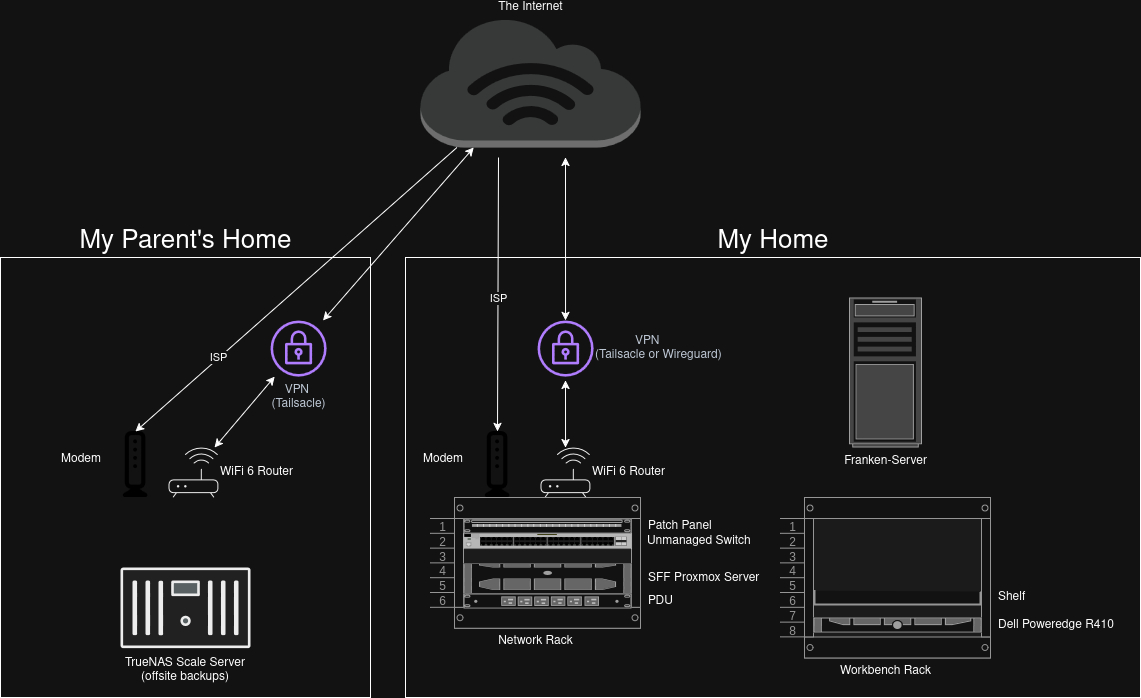

The diagram above was exported from draw.io. Its source (the exported page's mxGraphModel, read from the mxfile embedded in the PNG):
<mxGraphModel dx="1554" dy="856" grid="1" gridSize="10" guides="1" tooltips="1" connect="1" arrows="1" fold="1" page="1" pageScale="1" pageWidth="850" pageHeight="1100" math="0" shadow="0">
  <root>
    <mxCell id="0" />
    <mxCell id="1" parent="0" />
    <mxCell id="gQf-9UuVPu2xHue_2ZPU-5" parent="1" style="rounded=0;whiteSpace=wrap;html=1;movable=0;resizable=0;rotatable=0;deletable=0;editable=0;locked=1;connectable=0;" value="" vertex="1">
      <mxGeometry height="440" width="370" x="290" y="330" as="geometry" />
    </mxCell>
    <mxCell id="gQf-9UuVPu2xHue_2ZPU-3" parent="1" style="rounded=0;whiteSpace=wrap;html=1;movable=0;resizable=0;rotatable=0;deletable=0;editable=0;locked=1;connectable=0;" value="" vertex="1">
      <mxGeometry height="440" width="735" x="695" y="330" as="geometry" />
    </mxCell>
    <mxCell id="hBS7Yf5X2i_-qb7u8Hs_-3" parent="1" style="strokeColor=#666666;html=1;verticalLabelPosition=bottom;labelBackgroundColor=#ffffff;verticalAlign=top;outlineConnect=0;shadow=0;dashed=0;shape=mxgraph.rackGeneral.rackCabinet3;fillColor2=#f4f4f4;container=1;collapsible=0;childLayout=rack;allowGaps=1;marginLeft=33;marginRight=9;marginTop=21;marginBottom=22;textColor=#666666;numDisp=ascend;" value="Workbench Rack" vertex="1">
      <mxGeometry height="160" width="210" x="1070" y="570" as="geometry" />
    </mxCell>
    <mxCell id="5qFlRf8k5lwBVGHIY7MH-38" parent="hBS7Yf5X2i_-qb7u8Hs_-3" style="strokeColor=#666666;html=1;labelPosition=right;align=left;spacingLeft=15;shadow=0;dashed=0;outlineConnect=0;shape=mxgraph.rackGeneral.shelf;container=1;collapsible=0" value="&lt;div&gt;Shelf&lt;/div&gt;" vertex="1">
      <mxGeometry height="15" width="168" x="33" y="92.99000000000001" as="geometry" />
    </mxCell>
    <mxCell id="5qFlRf8k5lwBVGHIY7MH-15" parent="hBS7Yf5X2i_-qb7u8Hs_-3" style="strokeColor=#666666;html=1;labelPosition=right;align=left;spacingLeft=15;shadow=0;dashed=0;outlineConnect=0;shape=mxgraph.rack.dell.dell_poweredge_1u;" value="&lt;div&gt;Dell Poweredge R410&lt;/div&gt;" vertex="1">
      <mxGeometry height="15" width="168" x="33" y="120" as="geometry" />
    </mxCell>
    <mxCell id="hBS7Yf5X2i_-qb7u8Hs_-12" parent="1" style="sketch=0;verticalLabelPosition=middle;sketch=0;aspect=fixed;html=1;verticalAlign=middle;strokeColor=none;fillColor=#000000;align=left;outlineConnect=0;pointerEvents=1;shape=mxgraph.citrix2.wifi_router;labelPosition=right;" value="WiFi 6 Router" vertex="1">
      <mxGeometry height="50" width="49.9" x="830.1" y="520" as="geometry" />
    </mxCell>
    <mxCell id="r6WGSz4o8m4e0f_LJwZ4-2" parent="1" style="outlineConnect=0;dashed=0;verticalLabelPosition=top;verticalAlign=bottom;align=center;html=1;shape=mxgraph.aws3.internet_3;fillColor=#D2D3D3;gradientColor=none;labelPosition=center;" value="The Internet" vertex="1">
      <mxGeometry height="130" width="220" x="710" y="90" as="geometry" />
    </mxCell>
    <mxCell id="r6WGSz4o8m4e0f_LJwZ4-6" parent="1" style="shape=image;html=1;verticalAlign=middle;verticalLabelPosition=middle;labelBackgroundColor=#ffffff;imageAspect=0;aspect=fixed;image=https://icons.diagrams.net/icon-cache1/Bootstrap_Vol_3-2297/modem-1046.svg;labelPosition=left;align=right;spacingBottom=11;spacingLeft=-6;" value="Modem" vertex="1">
      <mxGeometry height="66" width="66" x="754" y="504" as="geometry" />
    </mxCell>
    <mxCell id="r6WGSz4o8m4e0f_LJwZ4-27" edge="1" parent="1" style="endArrow=classic;html=1;rounded=0;entryX=0.5;entryY=0;entryDx=0;entryDy=0;" target="r6WGSz4o8m4e0f_LJwZ4-6" value="">
      <mxGeometry height="50" relative="1" width="50" as="geometry">
        <mxPoint x="788" y="230" as="sourcePoint" />
        <mxPoint x="920" y="410" as="targetPoint" />
      </mxGeometry>
    </mxCell>
    <mxCell id="r6WGSz4o8m4e0f_LJwZ4-28" connectable="0" parent="r6WGSz4o8m4e0f_LJwZ4-27" style="edgeLabel;html=1;align=center;verticalAlign=middle;resizable=0;points=[];" value="ISP" vertex="1">
      <mxGeometry relative="1" x="0.0274" as="geometry">
        <mxPoint as="offset" />
      </mxGeometry>
    </mxCell>
    <mxCell id="5qFlRf8k5lwBVGHIY7MH-1" parent="1" style="strokeColor=#666666;html=1;verticalLabelPosition=bottom;labelBackgroundColor=#ffffff;verticalAlign=top;outlineConnect=0;shadow=0;dashed=0;shape=mxgraph.rackGeneral.rackCabinet3;fillColor2=#f4f4f4;container=1;collapsible=0;childLayout=rack;allowGaps=1;marginLeft=33;marginRight=9;marginTop=21;marginBottom=22;textColor=#666666;numDisp=ascend;" value="Network Rack" vertex="1">
      <mxGeometry height="130" width="210" x="720" y="570" as="geometry" />
    </mxCell>
    <mxCell id="5qFlRf8k5lwBVGHIY7MH-4" parent="5qFlRf8k5lwBVGHIY7MH-1" style="strokeColor=#666666;html=1;labelPosition=right;align=left;spacingLeft=15;shadow=0;dashed=0;outlineConnect=0;shape=mxgraph.rack.general.cat5e_rack_mount_patch_panel_24_ports;" value="&lt;div&gt;Patch Panel&lt;/div&gt;" vertex="1">
      <mxGeometry height="15" width="168" x="33" y="21" as="geometry" />
    </mxCell>
    <mxCell id="5qFlRf8k5lwBVGHIY7MH-2" parent="5qFlRf8k5lwBVGHIY7MH-1" style="html=1;verticalLabelPosition=middle;verticalAlign=middle;outlineConnect=0;shadow=0;dashed=0;shape=mxgraph.rack.hpe_aruba.switches.j9772a_2530_48g_poeplus_switch;labelPosition=right;align=left;fontSize=12;spacingLeft=14;" value="Unmanaged Switch" vertex="1">
      <mxGeometry height="15" width="168" x="33" y="36" as="geometry" />
    </mxCell>
    <mxCell id="hBS7Yf5X2i_-qb7u8Hs_-4" parent="5qFlRf8k5lwBVGHIY7MH-1" style="strokeColor=#666666;html=1;labelPosition=right;align=left;spacingLeft=15;shadow=0;dashed=0;outlineConnect=0;shape=mxgraph.rack.dell.dell_poweredge_4u;" value="SFF Proxmox Server" vertex="1">
      <mxGeometry height="30" width="168" x="33" y="66" as="geometry" />
    </mxCell>
    <mxCell id="5qFlRf8k5lwBVGHIY7MH-14" parent="5qFlRf8k5lwBVGHIY7MH-1" style="strokeColor=#666666;html=1;labelPosition=right;align=left;spacingLeft=15;shadow=0;dashed=0;outlineConnect=0;shape=mxgraph.rack.dell.power_strip;" value="&lt;div&gt;PDU&lt;/div&gt;" vertex="1">
      <mxGeometry height="15" width="168" x="33" y="96" as="geometry" />
    </mxCell>
    <mxCell id="5qFlRf8k5lwBVGHIY7MH-11" parent="1" style="strokeColor=#666666;html=1;verticalLabelPosition=bottom;labelBackgroundColor=#ffffff;verticalAlign=top;outlineConnect=0;shadow=0;dashed=0;shape=mxgraph.rack.general.server_1;" value="Franken-Server" vertex="1">
      <mxGeometry height="150" width="73" x="1138.5" y="370" as="geometry" />
    </mxCell>
    <mxCell id="5qFlRf8k5lwBVGHIY7MH-13" parent="1" style="sketch=0;outlineConnect=0;fontColor=#232F3E;gradientColor=none;fillColor=#8C4FFF;strokeColor=none;dashed=0;verticalLabelPosition=middle;verticalAlign=middle;align=left;html=1;fontSize=12;fontStyle=0;aspect=fixed;pointerEvents=1;shape=mxgraph.aws4.vpn_gateway;labelPosition=right;" value="&lt;div&gt;&amp;nbsp; &amp;nbsp; &amp;nbsp; &amp;nbsp; &amp;nbsp; &amp;nbsp; VPN&amp;nbsp;&lt;/div&gt;&lt;div&gt;(Tailsacle or Wireguard)&lt;/div&gt;" vertex="1">
      <mxGeometry height="56.05" width="56.05" x="827.02" y="392.99" as="geometry" />
    </mxCell>
    <mxCell id="5qFlRf8k5lwBVGHIY7MH-16" edge="1" parent="1" source="5qFlRf8k5lwBVGHIY7MH-13" style="endArrow=classic;startArrow=classic;html=1;rounded=0;" value="">
      <mxGeometry height="50" relative="1" width="50" as="geometry">
        <mxPoint x="860" y="330" as="sourcePoint" />
        <mxPoint x="855" y="230" as="targetPoint" />
      </mxGeometry>
    </mxCell>
    <mxCell id="5qFlRf8k5lwBVGHIY7MH-17" edge="1" parent="1" source="hBS7Yf5X2i_-qb7u8Hs_-12" style="endArrow=classic;startArrow=classic;html=1;rounded=0;" value="">
      <mxGeometry height="50" relative="1" width="50" as="geometry">
        <mxPoint x="883.0699999999999" y="504" as="sourcePoint" />
        <mxPoint x="855" y="452.99" as="targetPoint" />
      </mxGeometry>
    </mxCell>
    <mxCell id="gQf-9UuVPu2xHue_2ZPU-1" parent="1" style="fillColorStyles=neutralFill;neutralFill=#9DA6A8;shape=mxgraph.networks2.icon;aspect=fixed;fillColor=#EDEDED;strokeColor=#000000;gradientColor=#5B6163;network2IconShadow=1;network2bgFillColor=none;labelPosition=center;verticalLabelPosition=bottom;align=center;verticalAlign=top;network2Icon=mxgraph.networks2.nas_filer;network2IconW=1;network2IconH=0.62;" value="TrueNAS Scale Server&#10;(offsite backups)" vertex="1">
      <mxGeometry height="80.6" width="130" x="410" y="639.9999999999999" as="geometry" />
    </mxCell>
    <mxCell id="gQf-9UuVPu2xHue_2ZPU-4" parent="1" style="text;html=1;whiteSpace=wrap;strokeColor=none;fillColor=none;align=center;verticalAlign=middle;rounded=0;" value="&lt;div&gt;&lt;font style=&quot;font-size: 26px;&quot;&gt;My Home&lt;/font&gt;&lt;/div&gt;" vertex="1">
      <mxGeometry height="30" width="140" x="992.5" y="300" as="geometry" />
    </mxCell>
    <mxCell id="gQf-9UuVPu2xHue_2ZPU-6" parent="1" style="shape=image;html=1;verticalAlign=middle;verticalLabelPosition=middle;labelBackgroundColor=#ffffff;imageAspect=0;aspect=fixed;image=https://icons.diagrams.net/icon-cache1/Bootstrap_Vol_3-2297/modem-1046.svg;labelPosition=left;align=right;spacingBottom=11;spacingLeft=-6;" value="Modem" vertex="1">
      <mxGeometry height="66" width="66" x="392" y="504" as="geometry" />
    </mxCell>
    <mxCell id="gQf-9UuVPu2xHue_2ZPU-7" parent="1" style="text;html=1;whiteSpace=wrap;strokeColor=none;fillColor=none;align=center;verticalAlign=middle;rounded=0;" value="&lt;div&gt;&lt;font style=&quot;font-size: 26px;&quot;&gt;My Parent's Home&lt;/font&gt;&lt;/div&gt;" vertex="1">
      <mxGeometry height="30" width="225" x="362.5" y="300" as="geometry" />
    </mxCell>
    <mxCell id="gQf-9UuVPu2xHue_2ZPU-13" edge="1" parent="1" source="gQf-9UuVPu2xHue_2ZPU-10" style="endArrow=classic;startArrow=classic;html=1;rounded=0;" target="gQf-9UuVPu2xHue_2ZPU-11" value="">
      <mxGeometry height="50" relative="1" width="50" as="geometry">
        <mxPoint x="470.0000000000001" y="514.6150523560209" as="sourcePoint" />
        <mxPoint x="594.0300000000001" y="462.99" as="targetPoint" />
      </mxGeometry>
    </mxCell>
    <mxCell id="gQf-9UuVPu2xHue_2ZPU-8" edge="1" parent="1" source="r6WGSz4o8m4e0f_LJwZ4-2" style="endArrow=classic;html=1;rounded=0;entryX=0.5;entryY=0;entryDx=0;entryDy=0;" target="gQf-9UuVPu2xHue_2ZPU-6" value="">
      <mxGeometry height="50" relative="1" width="50" as="geometry">
        <mxPoint x="790" y="230" as="sourcePoint" />
        <mxPoint x="670" y="494" as="targetPoint" />
      </mxGeometry>
    </mxCell>
    <mxCell id="gQf-9UuVPu2xHue_2ZPU-9" connectable="0" parent="gQf-9UuVPu2xHue_2ZPU-8" style="edgeLabel;html=1;align=center;verticalAlign=middle;resizable=0;points=[];" value="ISP" vertex="1">
      <mxGeometry relative="1" x="0.0274" as="geometry">
        <mxPoint x="-74" y="64" as="offset" />
      </mxGeometry>
    </mxCell>
    <mxCell id="gQf-9UuVPu2xHue_2ZPU-10" parent="1" style="sketch=0;verticalLabelPosition=middle;sketch=0;aspect=fixed;html=1;verticalAlign=middle;strokeColor=none;fillColor=#000000;align=left;outlineConnect=0;pointerEvents=1;shape=mxgraph.citrix2.wifi_router;labelPosition=right;" value="WiFi 6 Router" vertex="1">
      <mxGeometry height="50" width="49.9" x="458" y="520" as="geometry" />
    </mxCell>
    <mxCell id="gQf-9UuVPu2xHue_2ZPU-12" edge="1" parent="1" source="gQf-9UuVPu2xHue_2ZPU-11" style="endArrow=classic;startArrow=classic;html=1;rounded=0;" target="r6WGSz4o8m4e0f_LJwZ4-2" value="">
      <mxGeometry height="50" relative="1" width="50" as="geometry">
        <mxPoint x="599.0300000000001" y="340" as="sourcePoint" />
        <mxPoint x="740.8128186071655" y="200" as="targetPoint" />
      </mxGeometry>
    </mxCell>
    <mxCell id="gQf-9UuVPu2xHue_2ZPU-11" parent="1" style="sketch=0;outlineConnect=0;fontColor=#232F3E;gradientColor=none;fillColor=#8C4FFF;strokeColor=none;dashed=0;verticalLabelPosition=bottom;verticalAlign=top;align=center;html=1;fontSize=12;fontStyle=0;aspect=fixed;pointerEvents=1;shape=mxgraph.aws4.vpn_gateway;labelPosition=center;" value="&lt;div&gt;VPN&amp;nbsp;&lt;/div&gt;&lt;div&gt;(Tailsacle)&lt;/div&gt;" vertex="1">
      <mxGeometry height="56.05" width="56.05" x="560.0000000000001" y="392.99" as="geometry" />
    </mxCell>
  </root>
</mxGraphModel>